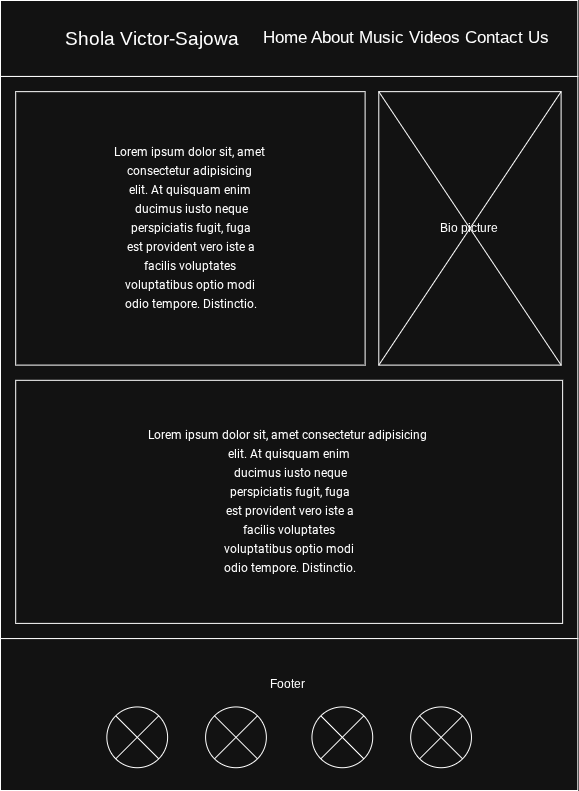

The diagram above was exported from draw.io. Its source (the exported page's mxGraphModel, read from the mxfile embedded in the PNG):
<mxGraphModel dx="2605" dy="1405" grid="1" gridSize="10" guides="1" tooltips="1" connect="1" arrows="1" fold="1" page="1" pageScale="1" pageWidth="850" pageHeight="1100" math="0" shadow="0">
  <root>
    <mxCell id="0" />
    <mxCell id="1" parent="0" />
    <mxCell id="p9k8dxFTPIlT1TCse43Z-31" value="" style="group" vertex="1" connectable="0" parent="1">
      <mxGeometry x="690" y="50" width="577.31" height="790" as="geometry" />
    </mxCell>
    <mxCell id="p9k8dxFTPIlT1TCse43Z-32" value="" style="rounded=0;whiteSpace=wrap;html=1;" vertex="1" parent="p9k8dxFTPIlT1TCse43Z-31">
      <mxGeometry width="577.31" height="75.96153846153845" as="geometry" />
    </mxCell>
    <mxCell id="p9k8dxFTPIlT1TCse43Z-33" value="&lt;font style=&quot;font-size: 19px;&quot;&gt;Shola Victor-Sajowa&lt;/font&gt;" style="text;html=1;align=center;verticalAlign=middle;whiteSpace=wrap;rounded=0;" vertex="1" parent="p9k8dxFTPIlT1TCse43Z-31">
      <mxGeometry x="37.02" y="15.19" width="228.85" height="45.58" as="geometry" />
    </mxCell>
    <mxCell id="p9k8dxFTPIlT1TCse43Z-38" value="" style="rounded=0;whiteSpace=wrap;html=1;" vertex="1" parent="p9k8dxFTPIlT1TCse43Z-31">
      <mxGeometry y="75.96153846153845" width="577.31" height="562.1153846153846" as="geometry" />
    </mxCell>
    <mxCell id="p9k8dxFTPIlT1TCse43Z-39" value="Bio picture" style="rounded=0;whiteSpace=wrap;html=1;" vertex="1" parent="p9k8dxFTPIlT1TCse43Z-31">
      <mxGeometry x="378.2899736842105" y="91.15384615384615" width="182.30842105263156" height="273.46153846153845" as="geometry" />
    </mxCell>
    <mxCell id="p9k8dxFTPIlT1TCse43Z-40" value="&lt;pre style=&quot;line-height: 19px;&quot;&gt;&lt;span&gt;&lt;font style=&quot;color: light-dark(rgb(204, 204, 204), rgb(255, 255, 255));&quot;&gt;Lorem ipsum dolor sit, amet&lt;br&gt; consectetur adipisicing &lt;br&gt;elit. At quisquam enim&lt;br&gt; ducimus iusto neque&lt;br&gt; perspiciatis fugit, fuga&lt;br&gt; est provident vero iste a&lt;br&gt; facilis voluptates &lt;br&gt;voluptatibus optio modi&lt;br&gt; odio tempore. Distinctio.&lt;/font&gt;&lt;/span&gt;&lt;/pre&gt;" style="rounded=0;whiteSpace=wrap;html=1;" vertex="1" parent="p9k8dxFTPIlT1TCse43Z-31">
      <mxGeometry x="15.192368421052631" y="91.15384615384615" width="349.4244736842105" height="273.46153846153845" as="geometry" />
    </mxCell>
    <mxCell id="p9k8dxFTPIlT1TCse43Z-41" value="" style="rounded=0;whiteSpace=wrap;html=1;" vertex="1" parent="p9k8dxFTPIlT1TCse43Z-31">
      <mxGeometry y="638.0769230769231" width="577.31" height="151.9230769230769" as="geometry" />
    </mxCell>
    <mxCell id="p9k8dxFTPIlT1TCse43Z-42" value="Footer" style="text;html=1;align=center;verticalAlign=middle;whiteSpace=wrap;rounded=0;" vertex="1" parent="p9k8dxFTPIlT1TCse43Z-31">
      <mxGeometry x="241.55865789473683" y="660.8653846153846" width="91.15421052631578" height="45.57692307692307" as="geometry" />
    </mxCell>
    <mxCell id="p9k8dxFTPIlT1TCse43Z-43" value="" style="ellipse;whiteSpace=wrap;html=1;" vertex="1" parent="p9k8dxFTPIlT1TCse43Z-31">
      <mxGeometry x="106.34657894736841" y="706.4423076923076" width="60.769473684210524" height="60.76923076923077" as="geometry" />
    </mxCell>
    <mxCell id="p9k8dxFTPIlT1TCse43Z-44" value="" style="ellipse;whiteSpace=wrap;html=1;" vertex="1" parent="p9k8dxFTPIlT1TCse43Z-31">
      <mxGeometry x="205.09697368421052" y="706.4423076923076" width="60.769473684210524" height="60.76923076923077" as="geometry" />
    </mxCell>
    <mxCell id="p9k8dxFTPIlT1TCse43Z-45" value="" style="ellipse;whiteSpace=wrap;html=1;" vertex="1" parent="p9k8dxFTPIlT1TCse43Z-31">
      <mxGeometry x="410.19394736842105" y="706.4423076923076" width="60.769473684210524" height="60.76923076923077" as="geometry" />
    </mxCell>
    <mxCell id="p9k8dxFTPIlT1TCse43Z-46" value="" style="ellipse;whiteSpace=wrap;html=1;" vertex="1" parent="p9k8dxFTPIlT1TCse43Z-31">
      <mxGeometry x="311.44355263157894" y="706.4423076923076" width="60.769473684210524" height="60.76923076923077" as="geometry" />
    </mxCell>
    <mxCell id="p9k8dxFTPIlT1TCse43Z-47" value="&lt;pre style=&quot;line-height: 19px;&quot;&gt;&lt;span&gt;&lt;font style=&quot;color: light-dark(rgb(204, 204, 204), rgb(255, 255, 255));&quot;&gt;Lorem ipsum dolor sit, amet consectetur adipisicing &lt;br&gt;elit. At quisquam enim&lt;br&gt; ducimus iusto neque&lt;br&gt; perspiciatis fugit, fuga&lt;br&gt; est provident vero iste a&lt;br&gt; facilis voluptates &lt;br&gt;voluptatibus optio modi&lt;br&gt; odio tempore. Distinctio.&lt;/font&gt;&lt;/span&gt;&lt;/pre&gt;" style="rounded=0;whiteSpace=wrap;html=1;" vertex="1" parent="p9k8dxFTPIlT1TCse43Z-31">
      <mxGeometry x="15.192368421052631" y="379.80769230769226" width="546.9252631578947" height="243.07692307692307" as="geometry" />
    </mxCell>
    <mxCell id="p9k8dxFTPIlT1TCse43Z-48" value="" style="endArrow=none;html=1;rounded=0;exitX=0;exitY=0;exitDx=0;exitDy=0;entryX=1;entryY=1;entryDx=0;entryDy=0;" edge="1" parent="p9k8dxFTPIlT1TCse43Z-31" source="p9k8dxFTPIlT1TCse43Z-39" target="p9k8dxFTPIlT1TCse43Z-39">
      <mxGeometry width="50" height="50" relative="1" as="geometry">
        <mxPoint x="-167.11605263157895" y="486.15384615384613" as="sourcePoint" />
        <mxPoint x="-91.15421052631578" y="410.1923076923077" as="targetPoint" />
      </mxGeometry>
    </mxCell>
    <mxCell id="p9k8dxFTPIlT1TCse43Z-49" value="" style="endArrow=none;html=1;rounded=0;exitX=0;exitY=1;exitDx=0;exitDy=0;entryX=1;entryY=0;entryDx=0;entryDy=0;" edge="1" parent="p9k8dxFTPIlT1TCse43Z-31" source="p9k8dxFTPIlT1TCse43Z-39" target="p9k8dxFTPIlT1TCse43Z-39">
      <mxGeometry width="50" height="50" relative="1" as="geometry">
        <mxPoint x="-167.11605263157895" y="486.15384615384613" as="sourcePoint" />
        <mxPoint x="-91.15421052631578" y="410.1923076923077" as="targetPoint" />
      </mxGeometry>
    </mxCell>
    <mxCell id="p9k8dxFTPIlT1TCse43Z-50" value="" style="endArrow=none;html=1;rounded=0;exitX=0;exitY=1;exitDx=0;exitDy=0;entryX=1;entryY=0;entryDx=0;entryDy=0;" edge="1" parent="p9k8dxFTPIlT1TCse43Z-31" source="p9k8dxFTPIlT1TCse43Z-43" target="p9k8dxFTPIlT1TCse43Z-43">
      <mxGeometry width="50" height="50" relative="1" as="geometry">
        <mxPoint x="-167.11605263157895" y="486.15384615384613" as="sourcePoint" />
        <mxPoint x="-91.15421052631578" y="410.1923076923077" as="targetPoint" />
      </mxGeometry>
    </mxCell>
    <mxCell id="p9k8dxFTPIlT1TCse43Z-51" style="rounded=0;orthogonalLoop=1;jettySize=auto;html=1;exitX=0;exitY=0;exitDx=0;exitDy=0;entryX=1;entryY=1;entryDx=0;entryDy=0;endArrow=none;endFill=0;" edge="1" parent="p9k8dxFTPIlT1TCse43Z-31" source="p9k8dxFTPIlT1TCse43Z-43" target="p9k8dxFTPIlT1TCse43Z-43">
      <mxGeometry relative="1" as="geometry" />
    </mxCell>
    <mxCell id="p9k8dxFTPIlT1TCse43Z-52" style="rounded=0;orthogonalLoop=1;jettySize=auto;html=1;exitX=0;exitY=0;exitDx=0;exitDy=0;entryX=1;entryY=1;entryDx=0;entryDy=0;endArrow=none;endFill=0;" edge="1" parent="p9k8dxFTPIlT1TCse43Z-31" source="p9k8dxFTPIlT1TCse43Z-44" target="p9k8dxFTPIlT1TCse43Z-44">
      <mxGeometry relative="1" as="geometry" />
    </mxCell>
    <mxCell id="p9k8dxFTPIlT1TCse43Z-53" style="rounded=0;orthogonalLoop=1;jettySize=auto;html=1;exitX=0;exitY=1;exitDx=0;exitDy=0;entryX=1;entryY=0;entryDx=0;entryDy=0;endArrow=none;endFill=0;" edge="1" parent="p9k8dxFTPIlT1TCse43Z-31" source="p9k8dxFTPIlT1TCse43Z-44" target="p9k8dxFTPIlT1TCse43Z-44">
      <mxGeometry relative="1" as="geometry" />
    </mxCell>
    <mxCell id="p9k8dxFTPIlT1TCse43Z-54" style="rounded=0;orthogonalLoop=1;jettySize=auto;html=1;exitX=0;exitY=0;exitDx=0;exitDy=0;entryX=1;entryY=1;entryDx=0;entryDy=0;endArrow=none;endFill=0;" edge="1" parent="p9k8dxFTPIlT1TCse43Z-31" source="p9k8dxFTPIlT1TCse43Z-46" target="p9k8dxFTPIlT1TCse43Z-46">
      <mxGeometry relative="1" as="geometry" />
    </mxCell>
    <mxCell id="p9k8dxFTPIlT1TCse43Z-55" style="rounded=0;orthogonalLoop=1;jettySize=auto;html=1;exitX=0;exitY=1;exitDx=0;exitDy=0;entryX=1;entryY=0;entryDx=0;entryDy=0;endArrow=none;endFill=0;" edge="1" parent="p9k8dxFTPIlT1TCse43Z-31" source="p9k8dxFTPIlT1TCse43Z-46" target="p9k8dxFTPIlT1TCse43Z-46">
      <mxGeometry relative="1" as="geometry" />
    </mxCell>
    <mxCell id="p9k8dxFTPIlT1TCse43Z-56" style="rounded=0;orthogonalLoop=1;jettySize=auto;html=1;exitX=0;exitY=0;exitDx=0;exitDy=0;entryX=1;entryY=1;entryDx=0;entryDy=0;endArrow=none;endFill=0;" edge="1" parent="p9k8dxFTPIlT1TCse43Z-31" source="p9k8dxFTPIlT1TCse43Z-45" target="p9k8dxFTPIlT1TCse43Z-45">
      <mxGeometry relative="1" as="geometry" />
    </mxCell>
    <mxCell id="p9k8dxFTPIlT1TCse43Z-57" style="rounded=0;orthogonalLoop=1;jettySize=auto;html=1;exitX=0;exitY=1;exitDx=0;exitDy=0;entryX=1;entryY=0;entryDx=0;entryDy=0;endArrow=none;endFill=0;" edge="1" parent="p9k8dxFTPIlT1TCse43Z-31" source="p9k8dxFTPIlT1TCse43Z-45" target="p9k8dxFTPIlT1TCse43Z-45">
      <mxGeometry relative="1" as="geometry" />
    </mxCell>
    <mxCell id="p9k8dxFTPIlT1TCse43Z-58" value="&lt;font style=&quot;font-size: 17px;&quot;&gt;Home About Music Videos Contact Us&lt;/font&gt;" style="text;html=1;align=center;verticalAlign=middle;whiteSpace=wrap;rounded=0;" vertex="1" parent="p9k8dxFTPIlT1TCse43Z-31">
      <mxGeometry x="250" y="15.19" width="310.6" height="45.58" as="geometry" />
    </mxCell>
  </root>
</mxGraphModel>